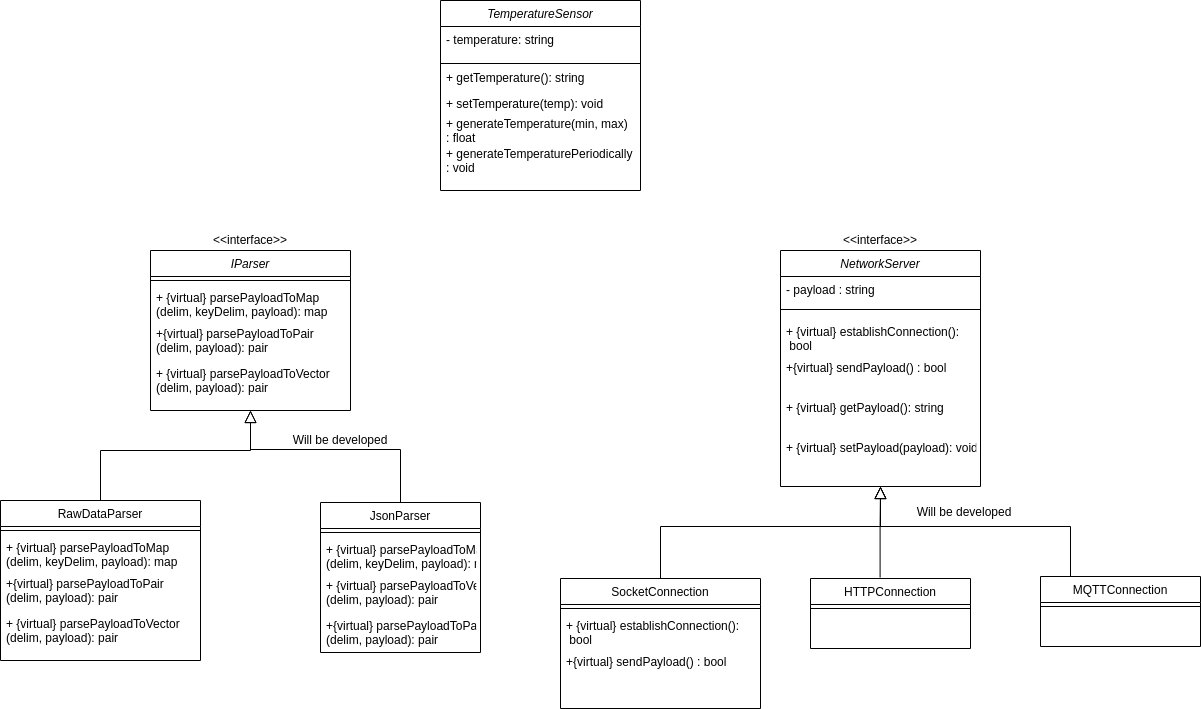

The diagram above was exported from draw.io. Its source (the exported page's mxGraphModel, read from the mxfile embedded in the PNG):
<mxGraphModel dx="2425" dy="909" grid="1" gridSize="10" guides="1" tooltips="1" connect="1" arrows="1" fold="1" page="1" pageScale="1" pageWidth="827" pageHeight="1169" math="0" shadow="0">
  <root>
    <mxCell id="WIyWlLk6GJQsqaUBKTNV-0" />
    <mxCell id="WIyWlLk6GJQsqaUBKTNV-1" parent="WIyWlLk6GJQsqaUBKTNV-0" />
    <mxCell id="zkfFHV4jXpPFQw0GAbJ--0" value="IParser" style="swimlane;fontStyle=2;align=center;verticalAlign=top;childLayout=stackLayout;horizontal=1;startSize=26;horizontalStack=0;resizeParent=1;resizeLast=0;collapsible=1;marginBottom=0;rounded=0;shadow=0;strokeWidth=1;" parent="WIyWlLk6GJQsqaUBKTNV-1" vertex="1">
      <mxGeometry x="-340" y="450" width="200" height="160" as="geometry">
        <mxRectangle x="230" y="140" width="160" height="26" as="alternateBounds" />
      </mxGeometry>
    </mxCell>
    <mxCell id="zkfFHV4jXpPFQw0GAbJ--4" value="" style="line;html=1;strokeWidth=1;align=left;verticalAlign=middle;spacingTop=-1;spacingLeft=3;spacingRight=3;rotatable=0;labelPosition=right;points=[];portConstraint=eastwest;" parent="zkfFHV4jXpPFQw0GAbJ--0" vertex="1">
      <mxGeometry y="26" width="200" height="8" as="geometry" />
    </mxCell>
    <mxCell id="zkfFHV4jXpPFQw0GAbJ--5" value="+ {virtual} parsePayloadToMap &#10;(delim, keyDelim, payload): map" style="text;align=left;verticalAlign=top;spacingLeft=4;spacingRight=4;overflow=hidden;rotatable=0;points=[[0,0.5],[1,0.5]];portConstraint=eastwest;" parent="zkfFHV4jXpPFQw0GAbJ--0" vertex="1">
      <mxGeometry y="34" width="200" height="36" as="geometry" />
    </mxCell>
    <mxCell id="mVmZF-c_W90Fnt5edKmo-0" value="+{virtual} parsePayloadToPair &#10;(delim, payload): pair" style="text;align=left;verticalAlign=top;spacingLeft=4;spacingRight=4;overflow=hidden;rotatable=0;points=[[0,0.5],[1,0.5]];portConstraint=eastwest;" parent="zkfFHV4jXpPFQw0GAbJ--0" vertex="1">
      <mxGeometry y="70" width="200" height="40" as="geometry" />
    </mxCell>
    <mxCell id="mVmZF-c_W90Fnt5edKmo-1" value="+ {virtual} parsePayloadToVector &#10;(delim, payload): pair" style="text;align=left;verticalAlign=top;spacingLeft=4;spacingRight=4;overflow=hidden;rotatable=0;points=[[0,0.5],[1,0.5]];portConstraint=eastwest;" parent="zkfFHV4jXpPFQw0GAbJ--0" vertex="1">
      <mxGeometry y="110" width="200" height="40" as="geometry" />
    </mxCell>
    <mxCell id="zkfFHV4jXpPFQw0GAbJ--6" value="RawDataParser" style="swimlane;fontStyle=0;align=center;verticalAlign=top;childLayout=stackLayout;horizontal=1;startSize=26;horizontalStack=0;resizeParent=1;resizeLast=0;collapsible=1;marginBottom=0;rounded=0;shadow=0;strokeWidth=1;" parent="WIyWlLk6GJQsqaUBKTNV-1" vertex="1">
      <mxGeometry x="-490" y="700" width="200" height="160" as="geometry">
        <mxRectangle x="130" y="380" width="160" height="26" as="alternateBounds" />
      </mxGeometry>
    </mxCell>
    <mxCell id="zkfFHV4jXpPFQw0GAbJ--9" value="" style="line;html=1;strokeWidth=1;align=left;verticalAlign=middle;spacingTop=-1;spacingLeft=3;spacingRight=3;rotatable=0;labelPosition=right;points=[];portConstraint=eastwest;" parent="zkfFHV4jXpPFQw0GAbJ--6" vertex="1">
      <mxGeometry y="26" width="200" height="8" as="geometry" />
    </mxCell>
    <mxCell id="mVmZF-c_W90Fnt5edKmo-3" value="+ {virtual} parsePayloadToMap &#10;(delim, keyDelim, payload): map" style="text;align=left;verticalAlign=top;spacingLeft=4;spacingRight=4;overflow=hidden;rotatable=0;points=[[0,0.5],[1,0.5]];portConstraint=eastwest;" parent="zkfFHV4jXpPFQw0GAbJ--6" vertex="1">
      <mxGeometry y="34" width="200" height="36" as="geometry" />
    </mxCell>
    <mxCell id="mVmZF-c_W90Fnt5edKmo-4" value="+{virtual} parsePayloadToPair &#10;(delim, payload): pair" style="text;align=left;verticalAlign=top;spacingLeft=4;spacingRight=4;overflow=hidden;rotatable=0;points=[[0,0.5],[1,0.5]];portConstraint=eastwest;" parent="zkfFHV4jXpPFQw0GAbJ--6" vertex="1">
      <mxGeometry y="70" width="200" height="40" as="geometry" />
    </mxCell>
    <mxCell id="mVmZF-c_W90Fnt5edKmo-5" value="+ {virtual} parsePayloadToVector &#10;(delim, payload): pair" style="text;align=left;verticalAlign=top;spacingLeft=4;spacingRight=4;overflow=hidden;rotatable=0;points=[[0,0.5],[1,0.5]];portConstraint=eastwest;" parent="zkfFHV4jXpPFQw0GAbJ--6" vertex="1">
      <mxGeometry y="110" width="200" height="40" as="geometry" />
    </mxCell>
    <mxCell id="zkfFHV4jXpPFQw0GAbJ--12" value="" style="endArrow=block;endSize=10;endFill=0;shadow=0;strokeWidth=1;rounded=0;edgeStyle=elbowEdgeStyle;elbow=vertical;" parent="WIyWlLk6GJQsqaUBKTNV-1" source="zkfFHV4jXpPFQw0GAbJ--6" edge="1">
      <mxGeometry width="160" relative="1" as="geometry">
        <mxPoint x="-30" y="543" as="sourcePoint" />
        <mxPoint x="-240" y="610" as="targetPoint" />
        <Array as="points">
          <mxPoint x="-220" y="650" />
        </Array>
      </mxGeometry>
    </mxCell>
    <mxCell id="zkfFHV4jXpPFQw0GAbJ--13" value="JsonParser" style="swimlane;fontStyle=0;align=center;verticalAlign=top;childLayout=stackLayout;horizontal=1;startSize=26;horizontalStack=0;resizeParent=1;resizeLast=0;collapsible=1;marginBottom=0;rounded=0;shadow=0;strokeWidth=1;" parent="WIyWlLk6GJQsqaUBKTNV-1" vertex="1">
      <mxGeometry x="-170" y="702" width="160" height="150" as="geometry">
        <mxRectangle x="340" y="380" width="170" height="26" as="alternateBounds" />
      </mxGeometry>
    </mxCell>
    <mxCell id="zkfFHV4jXpPFQw0GAbJ--15" value="" style="line;html=1;strokeWidth=1;align=left;verticalAlign=middle;spacingTop=-1;spacingLeft=3;spacingRight=3;rotatable=0;labelPosition=right;points=[];portConstraint=eastwest;" parent="zkfFHV4jXpPFQw0GAbJ--13" vertex="1">
      <mxGeometry y="26" width="160" height="8" as="geometry" />
    </mxCell>
    <mxCell id="ztPo4b0BGF0_j2Ii8OOW-2" value="+ {virtual} parsePayloadToMap &#10;(delim, keyDelim, payload): map" style="text;align=left;verticalAlign=top;spacingLeft=4;spacingRight=4;overflow=hidden;rotatable=0;points=[[0,0.5],[1,0.5]];portConstraint=eastwest;" parent="zkfFHV4jXpPFQw0GAbJ--13" vertex="1">
      <mxGeometry y="34" width="160" height="36" as="geometry" />
    </mxCell>
    <mxCell id="ztPo4b0BGF0_j2Ii8OOW-4" value="+ {virtual} parsePayloadToVector &#10;(delim, payload): pair" style="text;align=left;verticalAlign=top;spacingLeft=4;spacingRight=4;overflow=hidden;rotatable=0;points=[[0,0.5],[1,0.5]];portConstraint=eastwest;" parent="zkfFHV4jXpPFQw0GAbJ--13" vertex="1">
      <mxGeometry y="70" width="160" height="40" as="geometry" />
    </mxCell>
    <mxCell id="ztPo4b0BGF0_j2Ii8OOW-3" value="+{virtual} parsePayloadToPair &#10;(delim, payload): pair" style="text;align=left;verticalAlign=top;spacingLeft=4;spacingRight=4;overflow=hidden;rotatable=0;points=[[0,0.5],[1,0.5]];portConstraint=eastwest;" parent="zkfFHV4jXpPFQw0GAbJ--13" vertex="1">
      <mxGeometry y="110" width="160" height="40" as="geometry" />
    </mxCell>
    <mxCell id="zkfFHV4jXpPFQw0GAbJ--16" value="" style="endArrow=block;endSize=10;endFill=0;shadow=0;strokeWidth=1;rounded=0;edgeStyle=elbowEdgeStyle;elbow=vertical;entryX=0.5;entryY=1;entryDx=0;entryDy=0;" parent="WIyWlLk6GJQsqaUBKTNV-1" source="zkfFHV4jXpPFQw0GAbJ--13" target="zkfFHV4jXpPFQw0GAbJ--0" edge="1">
      <mxGeometry width="160" relative="1" as="geometry">
        <mxPoint x="-20" y="713" as="sourcePoint" />
        <mxPoint x="80" y="611" as="targetPoint" />
        <Array as="points">
          <mxPoint x="-220" y="649" />
        </Array>
      </mxGeometry>
    </mxCell>
    <mxCell id="mVmZF-c_W90Fnt5edKmo-6" value="NetworkServer" style="swimlane;fontStyle=2;align=center;verticalAlign=top;childLayout=stackLayout;horizontal=1;startSize=26;horizontalStack=0;resizeParent=1;resizeLast=0;collapsible=1;marginBottom=0;rounded=0;shadow=0;strokeWidth=1;" parent="WIyWlLk6GJQsqaUBKTNV-1" vertex="1">
      <mxGeometry x="290" y="450" width="200" height="236" as="geometry">
        <mxRectangle x="230" y="140" width="160" height="26" as="alternateBounds" />
      </mxGeometry>
    </mxCell>
    <mxCell id="mVmZF-c_W90Fnt5edKmo-20" value="- payload : string" style="text;align=left;verticalAlign=top;spacingLeft=4;spacingRight=4;overflow=hidden;rotatable=0;points=[[0,0.5],[1,0.5]];portConstraint=eastwest;" parent="mVmZF-c_W90Fnt5edKmo-6" vertex="1">
      <mxGeometry y="26" width="200" height="24" as="geometry" />
    </mxCell>
    <mxCell id="mVmZF-c_W90Fnt5edKmo-7" value="" style="line;html=1;strokeWidth=1;align=left;verticalAlign=middle;spacingTop=-1;spacingLeft=3;spacingRight=3;rotatable=0;labelPosition=right;points=[];portConstraint=eastwest;" parent="mVmZF-c_W90Fnt5edKmo-6" vertex="1">
      <mxGeometry y="50" width="200" height="18" as="geometry" />
    </mxCell>
    <mxCell id="mVmZF-c_W90Fnt5edKmo-8" value="+ {virtual} establishConnection():&#10; bool" style="text;align=left;verticalAlign=top;spacingLeft=4;spacingRight=4;overflow=hidden;rotatable=0;points=[[0,0.5],[1,0.5]];portConstraint=eastwest;" parent="mVmZF-c_W90Fnt5edKmo-6" vertex="1">
      <mxGeometry y="68" width="200" height="36" as="geometry" />
    </mxCell>
    <mxCell id="mVmZF-c_W90Fnt5edKmo-9" value="+{virtual} sendPayload() : bool" style="text;align=left;verticalAlign=top;spacingLeft=4;spacingRight=4;overflow=hidden;rotatable=0;points=[[0,0.5],[1,0.5]];portConstraint=eastwest;" parent="mVmZF-c_W90Fnt5edKmo-6" vertex="1">
      <mxGeometry y="104" width="200" height="40" as="geometry" />
    </mxCell>
    <mxCell id="mVmZF-c_W90Fnt5edKmo-10" value="+ {virtual} getPayload(): string" style="text;align=left;verticalAlign=top;spacingLeft=4;spacingRight=4;overflow=hidden;rotatable=0;points=[[0,0.5],[1,0.5]];portConstraint=eastwest;" parent="mVmZF-c_W90Fnt5edKmo-6" vertex="1">
      <mxGeometry y="144" width="200" height="40" as="geometry" />
    </mxCell>
    <mxCell id="mVmZF-c_W90Fnt5edKmo-23" value="+ {virtual} setPayload(payload): void" style="text;align=left;verticalAlign=top;spacingLeft=4;spacingRight=4;overflow=hidden;rotatable=0;points=[[0,0.5],[1,0.5]];portConstraint=eastwest;" parent="mVmZF-c_W90Fnt5edKmo-6" vertex="1">
      <mxGeometry y="184" width="200" height="40" as="geometry" />
    </mxCell>
    <mxCell id="mVmZF-c_W90Fnt5edKmo-11" value="SocketConnection" style="swimlane;fontStyle=0;align=center;verticalAlign=top;childLayout=stackLayout;horizontal=1;startSize=26;horizontalStack=0;resizeParent=1;resizeLast=0;collapsible=1;marginBottom=0;rounded=0;shadow=0;strokeWidth=1;" parent="WIyWlLk6GJQsqaUBKTNV-1" vertex="1">
      <mxGeometry x="70" y="778" width="200" height="130" as="geometry">
        <mxRectangle x="130" y="380" width="160" height="26" as="alternateBounds" />
      </mxGeometry>
    </mxCell>
    <mxCell id="mVmZF-c_W90Fnt5edKmo-12" value="" style="line;html=1;strokeWidth=1;align=left;verticalAlign=middle;spacingTop=-1;spacingLeft=3;spacingRight=3;rotatable=0;labelPosition=right;points=[];portConstraint=eastwest;" parent="mVmZF-c_W90Fnt5edKmo-11" vertex="1">
      <mxGeometry y="26" width="200" height="8" as="geometry" />
    </mxCell>
    <mxCell id="mVmZF-c_W90Fnt5edKmo-24" value="+ {virtual} establishConnection():&#10; bool" style="text;align=left;verticalAlign=top;spacingLeft=4;spacingRight=4;overflow=hidden;rotatable=0;points=[[0,0.5],[1,0.5]];portConstraint=eastwest;" parent="mVmZF-c_W90Fnt5edKmo-11" vertex="1">
      <mxGeometry y="34" width="200" height="36" as="geometry" />
    </mxCell>
    <mxCell id="mVmZF-c_W90Fnt5edKmo-25" value="+{virtual} sendPayload() : bool" style="text;align=left;verticalAlign=top;spacingLeft=4;spacingRight=4;overflow=hidden;rotatable=0;points=[[0,0.5],[1,0.5]];portConstraint=eastwest;" parent="mVmZF-c_W90Fnt5edKmo-11" vertex="1">
      <mxGeometry y="70" width="200" height="40" as="geometry" />
    </mxCell>
    <mxCell id="mVmZF-c_W90Fnt5edKmo-16" value="" style="endArrow=block;endSize=10;endFill=0;shadow=0;strokeWidth=1;rounded=0;edgeStyle=elbowEdgeStyle;elbow=vertical;" parent="WIyWlLk6GJQsqaUBKTNV-1" source="mVmZF-c_W90Fnt5edKmo-11" edge="1">
      <mxGeometry width="160" relative="1" as="geometry">
        <mxPoint x="610" y="619" as="sourcePoint" />
        <mxPoint x="390" y="686" as="targetPoint" />
        <Array as="points">
          <mxPoint x="420" y="726" />
        </Array>
      </mxGeometry>
    </mxCell>
    <mxCell id="mVmZF-c_W90Fnt5edKmo-17" value="HTTPConnection" style="swimlane;fontStyle=0;align=center;verticalAlign=top;childLayout=stackLayout;horizontal=1;startSize=26;horizontalStack=0;resizeParent=1;resizeLast=0;collapsible=1;marginBottom=0;rounded=0;shadow=0;strokeWidth=1;" parent="WIyWlLk6GJQsqaUBKTNV-1" vertex="1">
      <mxGeometry x="320" y="778" width="160" height="70" as="geometry">
        <mxRectangle x="340" y="380" width="170" height="26" as="alternateBounds" />
      </mxGeometry>
    </mxCell>
    <mxCell id="mVmZF-c_W90Fnt5edKmo-18" value="" style="line;html=1;strokeWidth=1;align=left;verticalAlign=middle;spacingTop=-1;spacingLeft=3;spacingRight=3;rotatable=0;labelPosition=right;points=[];portConstraint=eastwest;" parent="mVmZF-c_W90Fnt5edKmo-17" vertex="1">
      <mxGeometry y="26" width="160" height="8" as="geometry" />
    </mxCell>
    <mxCell id="mVmZF-c_W90Fnt5edKmo-19" value="" style="endArrow=block;endSize=10;endFill=0;shadow=0;strokeWidth=1;rounded=0;edgeStyle=elbowEdgeStyle;elbow=vertical;exitX=0.435;exitY=-0.013;exitDx=0;exitDy=0;exitPerimeter=0;" parent="WIyWlLk6GJQsqaUBKTNV-1" source="mVmZF-c_W90Fnt5edKmo-17" edge="1">
      <mxGeometry width="160" relative="1" as="geometry">
        <mxPoint x="620" y="789" as="sourcePoint" />
        <mxPoint x="390" y="686" as="targetPoint" />
        <Array as="points">
          <mxPoint x="420" y="725" />
        </Array>
      </mxGeometry>
    </mxCell>
    <mxCell id="mVmZF-c_W90Fnt5edKmo-21" value="MQTTConnection" style="swimlane;fontStyle=0;align=center;verticalAlign=top;childLayout=stackLayout;horizontal=1;startSize=26;horizontalStack=0;resizeParent=1;resizeLast=0;collapsible=1;marginBottom=0;rounded=0;shadow=0;strokeWidth=1;" parent="WIyWlLk6GJQsqaUBKTNV-1" vertex="1">
      <mxGeometry x="550" y="776" width="160" height="70" as="geometry">
        <mxRectangle x="340" y="380" width="170" height="26" as="alternateBounds" />
      </mxGeometry>
    </mxCell>
    <mxCell id="mVmZF-c_W90Fnt5edKmo-22" value="" style="line;html=1;strokeWidth=1;align=left;verticalAlign=middle;spacingTop=-1;spacingLeft=3;spacingRight=3;rotatable=0;labelPosition=right;points=[];portConstraint=eastwest;" parent="mVmZF-c_W90Fnt5edKmo-21" vertex="1">
      <mxGeometry y="26" width="160" height="8" as="geometry" />
    </mxCell>
    <mxCell id="mVmZF-c_W90Fnt5edKmo-28" value="" style="endArrow=block;endSize=10;endFill=0;shadow=0;strokeWidth=1;rounded=0;edgeStyle=elbowEdgeStyle;elbow=vertical;" parent="WIyWlLk6GJQsqaUBKTNV-1" source="mVmZF-c_W90Fnt5edKmo-21" edge="1">
      <mxGeometry width="160" relative="1" as="geometry">
        <mxPoint x="560" y="788" as="sourcePoint" />
        <mxPoint x="390" y="686" as="targetPoint" />
        <Array as="points">
          <mxPoint x="580" y="726" />
        </Array>
      </mxGeometry>
    </mxCell>
    <mxCell id="mVmZF-c_W90Fnt5edKmo-29" value="TemperatureSensor" style="swimlane;fontStyle=2;align=center;verticalAlign=top;childLayout=stackLayout;horizontal=1;startSize=26;horizontalStack=0;resizeParent=1;resizeLast=0;collapsible=1;marginBottom=0;rounded=0;shadow=0;strokeWidth=1;" parent="WIyWlLk6GJQsqaUBKTNV-1" vertex="1">
      <mxGeometry x="-50" y="200" width="200" height="190" as="geometry">
        <mxRectangle x="230" y="140" width="160" height="26" as="alternateBounds" />
      </mxGeometry>
    </mxCell>
    <mxCell id="mVmZF-c_W90Fnt5edKmo-35" value="- temperature: string" style="text;align=left;verticalAlign=top;spacingLeft=4;spacingRight=4;overflow=hidden;rotatable=0;points=[[0,0.5],[1,0.5]];portConstraint=eastwest;" parent="mVmZF-c_W90Fnt5edKmo-29" vertex="1">
      <mxGeometry y="26" width="200" height="36" as="geometry" />
    </mxCell>
    <mxCell id="mVmZF-c_W90Fnt5edKmo-30" value="" style="line;html=1;strokeWidth=1;align=left;verticalAlign=middle;spacingTop=-1;spacingLeft=3;spacingRight=3;rotatable=0;labelPosition=right;points=[];portConstraint=eastwest;" parent="mVmZF-c_W90Fnt5edKmo-29" vertex="1">
      <mxGeometry y="62" width="200" height="2" as="geometry" />
    </mxCell>
    <mxCell id="mVmZF-c_W90Fnt5edKmo-31" value="+ getTemperature(): string" style="text;align=left;verticalAlign=top;spacingLeft=4;spacingRight=4;overflow=hidden;rotatable=0;points=[[0,0.5],[1,0.5]];portConstraint=eastwest;" parent="mVmZF-c_W90Fnt5edKmo-29" vertex="1">
      <mxGeometry y="64" width="200" height="26" as="geometry" />
    </mxCell>
    <mxCell id="mVmZF-c_W90Fnt5edKmo-32" value="+ setTemperature(temp): void" style="text;align=left;verticalAlign=top;spacingLeft=4;spacingRight=4;overflow=hidden;rotatable=0;points=[[0,0.5],[1,0.5]];portConstraint=eastwest;" parent="mVmZF-c_W90Fnt5edKmo-29" vertex="1">
      <mxGeometry y="90" width="200" height="20" as="geometry" />
    </mxCell>
    <mxCell id="mVmZF-c_W90Fnt5edKmo-33" value="+ generateTemperature(min, max)&#10;: float" style="text;align=left;verticalAlign=top;spacingLeft=4;spacingRight=4;overflow=hidden;rotatable=0;points=[[0,0.5],[1,0.5]];portConstraint=eastwest;" parent="mVmZF-c_W90Fnt5edKmo-29" vertex="1">
      <mxGeometry y="110" width="200" height="30" as="geometry" />
    </mxCell>
    <mxCell id="mVmZF-c_W90Fnt5edKmo-34" value="+ generateTemperaturePeriodically&#10;: void" style="text;align=left;verticalAlign=top;spacingLeft=4;spacingRight=4;overflow=hidden;rotatable=0;points=[[0,0.5],[1,0.5]];portConstraint=eastwest;" parent="mVmZF-c_W90Fnt5edKmo-29" vertex="1">
      <mxGeometry y="140" width="200" height="30" as="geometry" />
    </mxCell>
    <mxCell id="ztPo4b0BGF0_j2Ii8OOW-0" value="&amp;lt;&amp;lt;interface&amp;gt;&amp;gt;" style="text;html=1;strokeColor=none;fillColor=none;align=center;verticalAlign=middle;whiteSpace=wrap;rounded=0;" parent="WIyWlLk6GJQsqaUBKTNV-1" vertex="1">
      <mxGeometry x="-260" y="430" width="40" height="20" as="geometry" />
    </mxCell>
    <mxCell id="ztPo4b0BGF0_j2Ii8OOW-1" value="&amp;lt;&amp;lt;interface&amp;gt;&amp;gt;" style="text;html=1;strokeColor=none;fillColor=none;align=center;verticalAlign=middle;whiteSpace=wrap;rounded=0;" parent="WIyWlLk6GJQsqaUBKTNV-1" vertex="1">
      <mxGeometry x="370" y="430" width="40" height="20" as="geometry" />
    </mxCell>
    <mxCell id="ztPo4b0BGF0_j2Ii8OOW-5" value="Will be developed" style="text;html=1;strokeColor=none;fillColor=none;align=center;verticalAlign=middle;whiteSpace=wrap;rounded=0;" parent="WIyWlLk6GJQsqaUBKTNV-1" vertex="1">
      <mxGeometry x="-210" y="630" width="120" height="20" as="geometry" />
    </mxCell>
    <mxCell id="ztPo4b0BGF0_j2Ii8OOW-6" value="Will be developed" style="text;html=1;strokeColor=none;fillColor=none;align=center;verticalAlign=middle;whiteSpace=wrap;rounded=0;" parent="WIyWlLk6GJQsqaUBKTNV-1" vertex="1">
      <mxGeometry x="414" y="702" width="120" height="20" as="geometry" />
    </mxCell>
  </root>
</mxGraphModel>